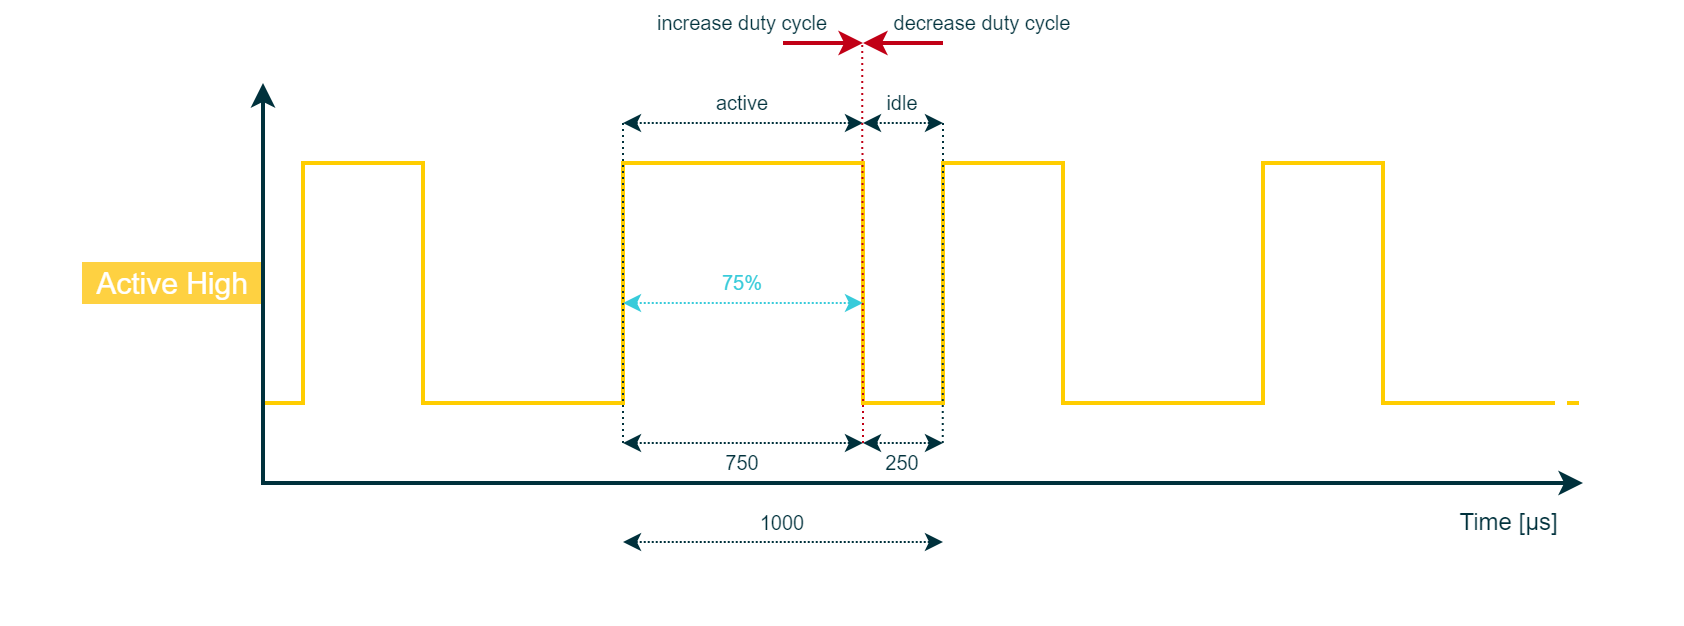

The diagram above was exported from draw.io. Its source (the exported page's mxGraphModel, read from the mxfile embedded in the PNG):
<mxGraphModel dx="1527" dy="468" grid="1" gridSize="10" guides="1" tooltips="1" connect="1" arrows="1" fold="1" page="1" pageScale="1" pageWidth="850" pageHeight="1100" math="0" shadow="0">
  <root>
    <mxCell id="0" />
    <mxCell id="1" parent="0" />
    <mxCell id="T6rpF67Y51cf3kP5WPVX-54" value="" style="rounded=0;whiteSpace=wrap;html=1;strokeColor=#C10016;strokeWidth=2;fontFamily=Arial;fontSize=20;fontColor=#FFFFFF;fillColor=#C10016;opacity=0;" parent="1" vertex="1">
      <mxGeometry x="-30" y="660" width="840" height="310" as="geometry" />
    </mxCell>
    <mxCell id="T6rpF67Y51cf3kP5WPVX-57" value="&lt;font color=&quot;#00313c&quot; style=&quot;&quot;&gt;Time [μs]&amp;nbsp;&lt;/font&gt;" style="rounded=0;whiteSpace=wrap;html=1;strokeColor=none;strokeWidth=1;fillColor=none;fontFamily=Arial;fontSize=12;fontColor=#000000;align=center;" parent="1" vertex="1">
      <mxGeometry x="690" y="910" width="70" height="20" as="geometry" />
    </mxCell>
    <mxCell id="T6rpF67Y51cf3kP5WPVX-62" value="" style="endArrow=none;dashed=1;html=1;labelBackgroundColor=none;strokeColor=#FFCD00;strokeWidth=2;fillColor=#FFCD00;fontFamily=Arial;fontSize=11;fontColor=#8637BA;" parent="1" edge="1">
      <mxGeometry width="50" height="50" relative="1" as="geometry">
        <mxPoint x="740" y="860" as="sourcePoint" />
        <mxPoint x="760" y="860" as="targetPoint" />
      </mxGeometry>
    </mxCell>
    <mxCell id="T6rpF67Y51cf3kP5WPVX-65" value="" style="endArrow=classic;startArrow=classic;html=1;labelBackgroundColor=none;strokeColor=#00313C;strokeWidth=1;fillColor=#00313C;fontFamily=Arial;fontSize=8;fontColor=#0067B9;dashed=1;dashPattern=1 1;" parent="1" edge="1">
      <mxGeometry width="50" height="50" relative="1" as="geometry">
        <mxPoint x="280" y="929.5" as="sourcePoint" />
        <mxPoint x="440" y="929.5" as="targetPoint" />
      </mxGeometry>
    </mxCell>
    <mxCell id="T6rpF67Y51cf3kP5WPVX-66" value="&lt;font style=&quot;font-size: 10px;&quot; color=&quot;#00313c&quot;&gt;1000&lt;/font&gt;" style="rounded=0;whiteSpace=wrap;html=1;strokeColor=none;strokeWidth=1;fillColor=none;fontFamily=Arial;fontSize=8;fontColor=#4DB182;align=center;" parent="1" vertex="1">
      <mxGeometry x="280" y="909.5" width="160" height="20" as="geometry" />
    </mxCell>
    <mxCell id="T6rpF67Y51cf3kP5WPVX-67" value="" style="endArrow=none;dashed=1;html=1;dashPattern=1 2;labelBackgroundColor=none;strokeColor=#00313C;strokeWidth=1;fillColor=#00313C;fontFamily=Arial;fontSize=10;fontColor=#0067B9;" parent="1" edge="1">
      <mxGeometry width="50" height="50" relative="1" as="geometry">
        <mxPoint x="280" y="860" as="sourcePoint" />
        <mxPoint x="280" y="760" as="targetPoint" />
      </mxGeometry>
    </mxCell>
    <mxCell id="0cKW5dj4kwgoq8vOF1Nx-26" value="" style="endArrow=none;html=1;rounded=0;strokeColor=#FFCD00;strokeWidth=2;fontFamily=Arial;fontSize=20;fontColor=#931241;fillColor=#FFCD00;" parent="1" edge="1">
      <mxGeometry width="50" height="50" relative="1" as="geometry">
        <mxPoint x="100" y="860" as="sourcePoint" />
        <mxPoint x="740" y="860" as="targetPoint" />
        <Array as="points">
          <mxPoint x="120" y="860" />
          <mxPoint x="120" y="740" />
          <mxPoint x="180" y="740" />
          <mxPoint x="180" y="860" />
          <mxPoint x="280" y="860" />
          <mxPoint x="280" y="740" />
          <mxPoint x="400" y="740" />
          <mxPoint x="400" y="860" />
          <mxPoint x="440" y="860" />
          <mxPoint x="440" y="740" />
          <mxPoint x="500" y="740" />
          <mxPoint x="500" y="860" />
          <mxPoint x="600" y="860" />
          <mxPoint x="600" y="740" />
          <mxPoint x="660" y="740" />
          <mxPoint x="660" y="860" />
        </Array>
      </mxGeometry>
    </mxCell>
    <mxCell id="PNUIXjXAZ227R_6tl0U8-3" value="" style="endArrow=classic;startArrow=classic;html=1;labelBackgroundColor=none;strokeColor=#38CBDA;strokeWidth=1;fillColor=#38CBDA;fontFamily=Arial;fontSize=8;fontColor=#0067B9;dashed=1;dashPattern=1 1;" parent="1" edge="1">
      <mxGeometry width="50" height="50" relative="1" as="geometry">
        <mxPoint x="280" y="810" as="sourcePoint" />
        <mxPoint x="400" y="810" as="targetPoint" />
      </mxGeometry>
    </mxCell>
    <mxCell id="PNUIXjXAZ227R_6tl0U8-5" value="&lt;font color=&quot;#38cbda&quot;&gt;75%&lt;/font&gt;" style="rounded=0;whiteSpace=wrap;html=1;fontFamily=Arial;fontSize=10;fontColor=#00313C;strokeColor=none;strokeWidth=2;fillColor=none;" parent="1" vertex="1">
      <mxGeometry x="280" y="790" width="120" height="20" as="geometry" />
    </mxCell>
    <mxCell id="T6rpF67Y51cf3kP5WPVX-68" value="" style="endArrow=none;dashed=1;html=1;dashPattern=1 2;labelBackgroundColor=none;strokeColor=#00313C;strokeWidth=1;fillColor=#00313C;fontFamily=Arial;fontSize=10;fontColor=#0067B9;" parent="1" edge="1">
      <mxGeometry width="50" height="50" relative="1" as="geometry">
        <mxPoint x="280" y="880" as="sourcePoint" />
        <mxPoint x="280" y="720" as="targetPoint" />
      </mxGeometry>
    </mxCell>
    <mxCell id="vfnAfDl6bdD0hC7S0anv-17" value="" style="endArrow=none;dashed=1;html=1;dashPattern=1 2;labelBackgroundColor=none;strokeColor=#00313C;strokeWidth=1;fillColor=#00313C;fontFamily=Arial;fontSize=10;fontColor=#0067B9;" parent="1" edge="1">
      <mxGeometry width="50" height="50" relative="1" as="geometry">
        <mxPoint x="439.84" y="880" as="sourcePoint" />
        <mxPoint x="440" y="720" as="targetPoint" />
      </mxGeometry>
    </mxCell>
    <mxCell id="j1wyZcE4OsccuuCPxeUc-1" value="" style="endArrow=classic;startArrow=classic;html=1;labelBackgroundColor=none;strokeColor=#00313C;strokeWidth=1;fillColor=#00313C;fontFamily=Arial;fontSize=8;fontColor=#0067B9;dashed=1;dashPattern=1 1;" parent="1" edge="1">
      <mxGeometry width="50" height="50" relative="1" as="geometry">
        <mxPoint x="280" y="880" as="sourcePoint" />
        <mxPoint x="400" y="880" as="targetPoint" />
      </mxGeometry>
    </mxCell>
    <mxCell id="j1wyZcE4OsccuuCPxeUc-2" value="" style="endArrow=classic;startArrow=classic;html=1;labelBackgroundColor=none;strokeColor=#00313C;strokeWidth=1;fillColor=#00313C;fontFamily=Arial;fontSize=8;fontColor=#0067B9;dashed=1;dashPattern=1 1;" parent="1" edge="1">
      <mxGeometry width="50" height="50" relative="1" as="geometry">
        <mxPoint x="400" y="880" as="sourcePoint" />
        <mxPoint x="440" y="880" as="targetPoint" />
      </mxGeometry>
    </mxCell>
    <mxCell id="j1wyZcE4OsccuuCPxeUc-3" value="&lt;font style=&quot;font-size: 10px;&quot; color=&quot;#00313c&quot;&gt;750&lt;/font&gt;" style="rounded=0;whiteSpace=wrap;html=1;strokeColor=none;strokeWidth=1;fillColor=none;fontFamily=Arial;fontSize=8;fontColor=#4DB182;align=center;" parent="1" vertex="1">
      <mxGeometry x="280" y="880" width="120" height="20" as="geometry" />
    </mxCell>
    <mxCell id="j1wyZcE4OsccuuCPxeUc-4" value="&lt;font style=&quot;font-size: 10px;&quot; color=&quot;#00313c&quot;&gt;250&lt;/font&gt;" style="rounded=0;whiteSpace=wrap;html=1;strokeColor=none;strokeWidth=1;fillColor=none;fontFamily=Arial;fontSize=8;fontColor=#4DB182;align=center;" parent="1" vertex="1">
      <mxGeometry x="400" y="880" width="40" height="20" as="geometry" />
    </mxCell>
    <mxCell id="j1wyZcE4OsccuuCPxeUc-5" value="&lt;font style=&quot;font-size: 15px;&quot;&gt;Active High&lt;/font&gt;" style="rounded=0;whiteSpace=wrap;html=1;fillColor=#FED141;strokeColor=#FED141;fontColor=#FFFFFF;fontSize=10;" parent="1" vertex="1">
      <mxGeometry x="10" y="790" width="90" height="20" as="geometry" />
    </mxCell>
    <mxCell id="T6rpF67Y51cf3kP5WPVX-58" value="" style="endArrow=classic;html=1;strokeWidth=2;startArrow=classic;startFill=1;rounded=0;fontFamily=Arial;fillColor=#00313C;strokeColor=#00313C;" parent="1" edge="1">
      <mxGeometry width="50" height="50" relative="1" as="geometry">
        <mxPoint x="760" y="900" as="sourcePoint" />
        <mxPoint x="100" y="700" as="targetPoint" />
        <Array as="points">
          <mxPoint x="100" y="900" />
        </Array>
      </mxGeometry>
    </mxCell>
    <mxCell id="xbcLTSJ9rjGKgiX3qOB2-1" value="" style="endArrow=classic;startArrow=classic;html=1;labelBackgroundColor=none;strokeColor=#00313C;strokeWidth=1;fillColor=#00313C;fontFamily=Arial;fontSize=8;fontColor=#0067B9;dashed=1;dashPattern=1 1;" edge="1" parent="1">
      <mxGeometry width="50" height="50" relative="1" as="geometry">
        <mxPoint x="280" y="720" as="sourcePoint" />
        <mxPoint x="400" y="720" as="targetPoint" />
      </mxGeometry>
    </mxCell>
    <mxCell id="xbcLTSJ9rjGKgiX3qOB2-4" value="" style="endArrow=classic;html=1;rounded=0;strokeColor=#C10016;strokeWidth=2;fontFamily=Arial;fontSize=20;fontColor=#101820;fillColor=#C10016;" edge="1" parent="1">
      <mxGeometry width="50" height="50" relative="1" as="geometry">
        <mxPoint x="440" y="680" as="sourcePoint" />
        <mxPoint x="400" y="680" as="targetPoint" />
      </mxGeometry>
    </mxCell>
    <mxCell id="xbcLTSJ9rjGKgiX3qOB2-6" value="" style="endArrow=classic;startArrow=classic;html=1;labelBackgroundColor=none;strokeColor=#00313C;strokeWidth=1;fillColor=#00313C;fontFamily=Arial;fontSize=8;fontColor=#0067B9;dashed=1;dashPattern=1 1;" edge="1" parent="1">
      <mxGeometry width="50" height="50" relative="1" as="geometry">
        <mxPoint x="400" y="720" as="sourcePoint" />
        <mxPoint x="440" y="720" as="targetPoint" />
      </mxGeometry>
    </mxCell>
    <mxCell id="xbcLTSJ9rjGKgiX3qOB2-7" value="&lt;font style=&quot;font-size: 10px;&quot; color=&quot;#00313c&quot;&gt;active&lt;/font&gt;" style="rounded=0;whiteSpace=wrap;html=1;strokeColor=none;strokeWidth=1;fillColor=none;fontFamily=Arial;fontSize=8;fontColor=#4DB182;align=center;" vertex="1" parent="1">
      <mxGeometry x="280" y="700" width="120" height="20" as="geometry" />
    </mxCell>
    <mxCell id="xbcLTSJ9rjGKgiX3qOB2-8" value="&lt;font style=&quot;font-size: 10px;&quot; color=&quot;#00313c&quot;&gt;idle&lt;/font&gt;" style="rounded=0;whiteSpace=wrap;html=1;strokeColor=none;strokeWidth=1;fillColor=none;fontFamily=Arial;fontSize=8;fontColor=#4DB182;align=center;" vertex="1" parent="1">
      <mxGeometry x="400" y="700" width="40" height="20" as="geometry" />
    </mxCell>
    <mxCell id="xbcLTSJ9rjGKgiX3qOB2-9" value="" style="endArrow=none;dashed=1;html=1;dashPattern=1 2;labelBackgroundColor=none;strokeColor=#C10016;strokeWidth=1;fillColor=#C10016;fontFamily=Arial;fontSize=10;fontColor=#0067B9;exitX=0;exitY=0;exitDx=0;exitDy=0;" edge="1" parent="1" source="j1wyZcE4OsccuuCPxeUc-4">
      <mxGeometry width="50" height="50" relative="1" as="geometry">
        <mxPoint x="399.57" y="819" as="sourcePoint" />
        <mxPoint x="399.57" y="680" as="targetPoint" />
      </mxGeometry>
    </mxCell>
    <mxCell id="xbcLTSJ9rjGKgiX3qOB2-11" value="&lt;font style=&quot;font-size: 10px;&quot; color=&quot;#00313c&quot;&gt;increase duty cycle&lt;/font&gt;" style="rounded=0;whiteSpace=wrap;html=1;strokeColor=none;strokeWidth=1;fillColor=none;fontFamily=Arial;fontSize=8;fontColor=#4DB182;align=center;" vertex="1" parent="1">
      <mxGeometry x="280" y="660" width="120" height="20" as="geometry" />
    </mxCell>
    <mxCell id="xbcLTSJ9rjGKgiX3qOB2-12" value="&lt;font style=&quot;font-size: 10px;&quot; color=&quot;#00313c&quot;&gt;decrease duty cycle&lt;/font&gt;" style="rounded=0;whiteSpace=wrap;html=1;strokeColor=none;strokeWidth=1;fillColor=none;fontFamily=Arial;fontSize=8;fontColor=#4DB182;align=center;" vertex="1" parent="1">
      <mxGeometry x="400" y="660" width="120" height="20" as="geometry" />
    </mxCell>
    <mxCell id="xbcLTSJ9rjGKgiX3qOB2-13" value="" style="endArrow=classic;html=1;rounded=0;strokeColor=#C10016;strokeWidth=2;fontFamily=Arial;fontSize=20;fontColor=#101820;fillColor=#C10016;" edge="1" parent="1">
      <mxGeometry width="50" height="50" relative="1" as="geometry">
        <mxPoint x="360" y="680" as="sourcePoint" />
        <mxPoint x="400" y="680" as="targetPoint" />
      </mxGeometry>
    </mxCell>
  </root>
</mxGraphModel>